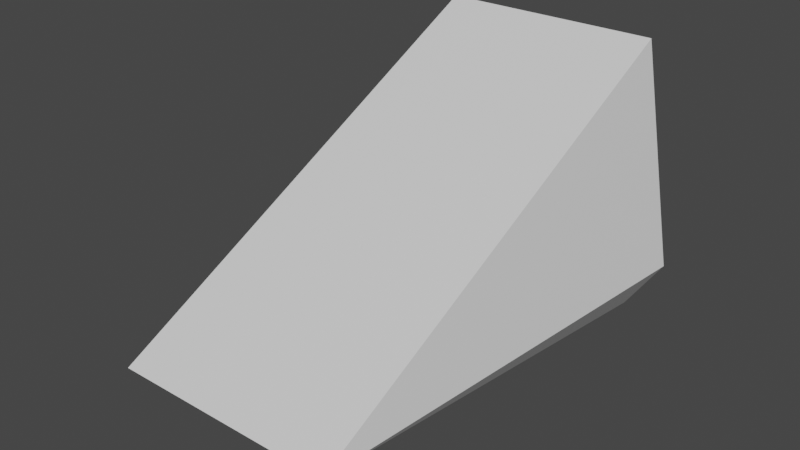 # Source: TowerBaseBlockSteep.blend  (saved by Blender 2.92.15; exported with 4.5.12 LTS)
import bpy
from mathutils import Matrix  # noqa: F401  (used for matrix-valued properties, if any)

bpy.ops.wm.read_factory_settings(use_empty=True)
scene = bpy.context.scene
scene.name = 'Scene'

# ---- collections
col_collection = bpy.data.collections.new('Collection'); scene.collection.children.link(col_collection)

# ---- materials (node trees are filled in below, after node groups)
mat_material = bpy.data.materials.new('Material')
mat_material.alpha_threshold = 0.0
mat_material.use_transparent_shadow = False
mat_material.line_color = (0.0, 0.0, 0.0, 1.0)

# ---- material node trees
mat_material.use_nodes = True; mat_material.node_tree.nodes.clear()
_N = mat_material.node_tree.nodes; _L = mat_material.node_tree.links
n0 = _N.new('ShaderNodeOutputMaterial'); n0.name = 'Material Output'; n0.location = (300, 300)
n1 = _N.new('ShaderNodeBsdfPrincipled'); n1.name = 'Principled BSDF'; n1.location = (10, 300)
n1.distribution = 'GGX'
n1.subsurface_method = 'BURLEY'
n1.inputs[2].default_value = 0.4
n1.inputs[3].default_value = 1.45
n1.inputs[27].default_value = (0.0, 0.0, 0.0, 1.0)
n1.inputs[28].default_value = 1.0
_L.new(n1.outputs[0], n0.inputs[0])
n0.is_active_output = True

# ---- world
world_world = bpy.data.worlds.new('World'); scene.world = world_world
world_world.use_nodes = True; world_world.node_tree.nodes.clear()
_N = world_world.node_tree.nodes; _L = world_world.node_tree.links
n0 = _N.new('ShaderNodeOutputWorld'); n0.name = 'World Output'; n0.location = (300, 300)
n1 = _N.new('ShaderNodeBackground'); n1.name = 'Background'; n1.location = (10, 300)
n1.inputs[0].default_value = (0.05088, 0.05088, 0.05088, 1.0)
_L.new(n1.outputs[0], n0.inputs[0])
n0.is_active_output = True
world_world.color = (0.05088, 0.05088, 0.05088)
world_world.use_sun_shadow = False
world_world.sun_shadow_jitter_overblur = 0.0

# ---- meshes
me_cube = bpy.data.meshes.new('Cube')
me_cube.from_pydata([(13.5, 20.0, -10.0), (10.0, -20.0, -10.0), (10.0, 20.0, 10.0), (-13.5, 20.0, -10.0), (-10.0, -20.0, -10.0), (-10.0, 20.0, 10.0), (10.12, 20.0, -15.0), (-10.12, 20.0, -15.0)], [], [(0, 3, 5, 2), (1, 2, 5, 4), (4, 5, 3), (1, 0, 2), (4, 7, 6, 1), (3, 0, 6, 7), (0, 1, 6), (4, 3, 7)])
_uv = me_cube.uv_layers.new(name='UVMap')
_uv.uv.foreach_set('vector', [0.5006, 0.4987, 0.5006, 0.8344, 0.2518, 0.7909, 0.2518, 0.5422, 0.8582, 0.0, 0.8582, 0.5562, 0.6095, 0.5562, 0.6095, 0.0, 0.3047, 0.4987, 0.0, 0.03338, 0.2506, 0.002228, 0.6095, 0.0, 0.5553, 0.4964, 0.3047, 0.4653, 0.2503, 0.4987, 0.2518, 1.0, 0.0, 1.0, 0.001554, 0.4987, 0.5006, 0.8344, 0.5006, 0.4987, 0.5628, 0.5406, 0.5628, 0.7925, 0.5553, 0.4964, 0.6095, 0.0, 0.6095, 0.4987, 0.3047, 0.4987, 0.2506, 0.002228, 0.3047, 0.0])
me_cube.materials.append(mat_material)
me_cube.use_remesh_preserve_volume = False
me_cube.use_remesh_preserve_attributes = False
me_cube.use_mirror_vertex_groups = False
me_cube.update()

# ---- objects
ob_tower_base_cube_steep = bpy.data.objects.new('Tower Base Cube steep', me_cube)

# ---- transforms, parenting, visibility, modifiers, constraints
ob_tower_base_cube_steep.location = (0.0, 0.0, 0.0)
ob_tower_base_cube_steep.lock_rotations_4d = False
ob_tower_base_cube_steep.empty_display_type = 'ARROWS'
ob_tower_base_cube_steep.lineart.crease_threshold = 0.0

# ---- collection membership
col_collection.objects.link(ob_tower_base_cube_steep)

# ---- scene / render settings (as saved in the file)
scene.frame_start = 1; scene.frame_end = 250; scene.frame_set(1)
scene.render.engine = 'BLENDER_EEVEE_NEXT'
scene.cycles.use_denoising = False
scene.cycles.samples = 128
scene.cycles.sampling_pattern = 'TABULATED_SOBOL'
scene.cycles.use_adaptive_sampling = False
scene.cycles.use_light_tree = False
scene.view_settings.view_transform = 'Filmic'
bpy.context.view_layer.update()

# ---- added for rendering (the .blend has no active camera and no usable light): camera, sun
cam_auto = bpy.data.cameras.new('AutoCamera')
cam_auto.lens = 50.0
cam_auto.sensor_width = 36.0
cam_auto.clip_end = 1000.0
ob_auto_camera = bpy.data.objects.new('AutoCamera', cam_auto)
scene.collection.objects.link(ob_auto_camera)
ob_auto_camera.location = (50.2866, -60.3439, 37.7293)
ob_auto_camera.rotation_euler = (1.09748, -7.21219e-08, 0.694738)
scene.camera = ob_auto_camera
light_auto_sun = bpy.data.lights.new('AutoSun', 'SUN')
light_auto_sun.energy = 3.0
light_auto_sun.angle = 0.0523599
ob_auto_sun = bpy.data.objects.new('AutoSun', light_auto_sun)
scene.collection.objects.link(ob_auto_sun)
ob_auto_sun.rotation_euler = (0.872665, 0.174533, 0.523599)
bpy.context.view_layer.update()
